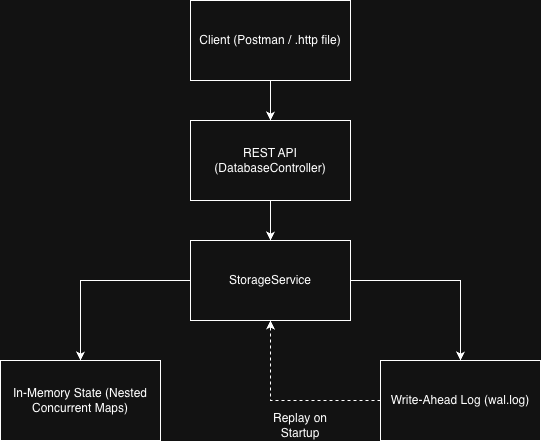

The diagram above was exported from draw.io. Its source (the exported page's mxGraphModel, read from the mxfile embedded in the PNG):
<mxGraphModel dx="946" dy="617" grid="1" gridSize="10" guides="1" tooltips="1" connect="1" arrows="1" fold="1" page="1" pageScale="1" pageWidth="827" pageHeight="1169" math="0" shadow="0">
  <root>
    <mxCell id="0" />
    <mxCell id="1" parent="0" />
    <mxCell id="25yWLLYDAJfj_fEWmAqX-12" style="edgeStyle=orthogonalEdgeStyle;rounded=0;orthogonalLoop=1;jettySize=auto;html=1;entryX=0.5;entryY=0;entryDx=0;entryDy=0;" edge="1" parent="1" source="25yWLLYDAJfj_fEWmAqX-1" target="25yWLLYDAJfj_fEWmAqX-4">
      <mxGeometry relative="1" as="geometry" />
    </mxCell>
    <mxCell id="25yWLLYDAJfj_fEWmAqX-1" value="Client (Postman / .http file)" style="rounded=0;whiteSpace=wrap;html=1;" vertex="1" parent="1">
      <mxGeometry x="320" y="80" width="160" height="80" as="geometry" />
    </mxCell>
    <mxCell id="25yWLLYDAJfj_fEWmAqX-13" style="edgeStyle=orthogonalEdgeStyle;rounded=0;orthogonalLoop=1;jettySize=auto;html=1;entryX=0.5;entryY=0;entryDx=0;entryDy=0;" edge="1" parent="1" source="25yWLLYDAJfj_fEWmAqX-4" target="25yWLLYDAJfj_fEWmAqX-8">
      <mxGeometry relative="1" as="geometry" />
    </mxCell>
    <mxCell id="25yWLLYDAJfj_fEWmAqX-4" value="REST API (DatabaseController)" style="rounded=0;whiteSpace=wrap;html=1;" vertex="1" parent="1">
      <mxGeometry x="320" y="200" width="160" height="80" as="geometry" />
    </mxCell>
    <mxCell id="25yWLLYDAJfj_fEWmAqX-17" style="edgeStyle=orthogonalEdgeStyle;rounded=0;orthogonalLoop=1;jettySize=auto;html=1;entryX=0.5;entryY=0;entryDx=0;entryDy=0;" edge="1" parent="1" source="25yWLLYDAJfj_fEWmAqX-8" target="25yWLLYDAJfj_fEWmAqX-11">
      <mxGeometry relative="1" as="geometry" />
    </mxCell>
    <mxCell id="25yWLLYDAJfj_fEWmAqX-18" style="edgeStyle=orthogonalEdgeStyle;rounded=0;orthogonalLoop=1;jettySize=auto;html=1;entryX=0.5;entryY=0;entryDx=0;entryDy=0;" edge="1" parent="1" source="25yWLLYDAJfj_fEWmAqX-8" target="25yWLLYDAJfj_fEWmAqX-10">
      <mxGeometry relative="1" as="geometry" />
    </mxCell>
    <mxCell id="25yWLLYDAJfj_fEWmAqX-8" value="StorageService" style="rounded=0;whiteSpace=wrap;html=1;" vertex="1" parent="1">
      <mxGeometry x="320" y="320" width="160" height="80" as="geometry" />
    </mxCell>
    <mxCell id="25yWLLYDAJfj_fEWmAqX-10" value="In-Memory State (Nested Concurrent Maps)" style="rounded=0;whiteSpace=wrap;html=1;" vertex="1" parent="1">
      <mxGeometry x="130" y="440" width="160" height="80" as="geometry" />
    </mxCell>
    <mxCell id="25yWLLYDAJfj_fEWmAqX-24" style="edgeStyle=orthogonalEdgeStyle;rounded=0;orthogonalLoop=1;jettySize=auto;html=1;entryX=0.5;entryY=1;entryDx=0;entryDy=0;dashed=1;" edge="1" parent="1" source="25yWLLYDAJfj_fEWmAqX-11" target="25yWLLYDAJfj_fEWmAqX-8">
      <mxGeometry relative="1" as="geometry" />
    </mxCell>
    <mxCell id="25yWLLYDAJfj_fEWmAqX-11" value="Write-Ahead Log (wal.log)" style="rounded=0;whiteSpace=wrap;html=1;" vertex="1" parent="1">
      <mxGeometry x="510" y="440" width="160" height="80" as="geometry" />
    </mxCell>
    <mxCell id="25yWLLYDAJfj_fEWmAqX-22" value="Replay on Startup" style="text;html=1;whiteSpace=wrap;strokeColor=none;fillColor=none;align=center;verticalAlign=middle;rounded=0;" vertex="1" parent="1">
      <mxGeometry x="400" y="490" width="60" height="30" as="geometry" />
    </mxCell>
  </root>
</mxGraphModel>